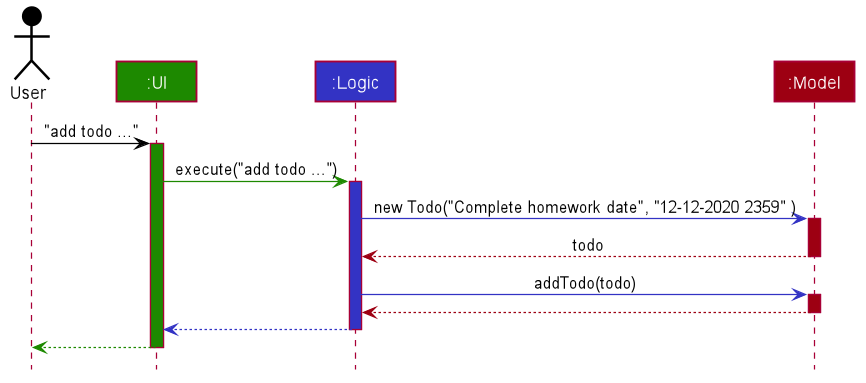

The diagram above was rendered by PlantUML. Its source (embedded in the PNG):
@startuml








skinparam BackgroundColor #FFFFFFF

skinparam Shadowing false

skinparam Class {
    FontColor #FFFFFF
    BorderThickness 1
    BorderColor #FFFFFF
    StereotypeFontColor #FFFFFF
    FontName Arial
}

skinparam Actor {
    BorderColor #000000
    Color #000000
    FontName Arial
}

skinparam Sequence {
    MessageAlign center
    BoxFontSize 15
    BoxPadding 0
    BoxFontColor #FFFFFF
    FontName Arial
}

skinparam Participant {
    FontColor #FFFFFFF
    Padding 20
}

skinparam MinClassWidth 50
skinparam ParticipantPadding 10
skinparam Shadowing false
skinparam DefaultTextAlignment center
skinparam packageStyle Rectangle

hide footbox
hide members
hide circle

Actor User as user #000000
Participant ":UI" as ui #1D8900
Participant ":Logic" as logic #3333C4
Participant ":Model" as model #9D0012

user -[#000000]> ui : "add todo ..."
activate ui #1D8900

ui -[#1D8900]> logic : execute("add todo ...")
activate logic #3333C4

logic -[#3333C4]>model : new Todo("Complete homework date", "12-12-2020 2359" )
activate model #9D0012

model -[#9D0012]-> logic: todo
deactivate model

logic -[#3333C4]> model : addTodo(todo)
activate model #9D0012

model -[#9D0012]-> logic
deactivate model

logic --[#3333C4]> ui
deactivate logic

ui--[#1D8900]> user
deactivate ui

@enduml